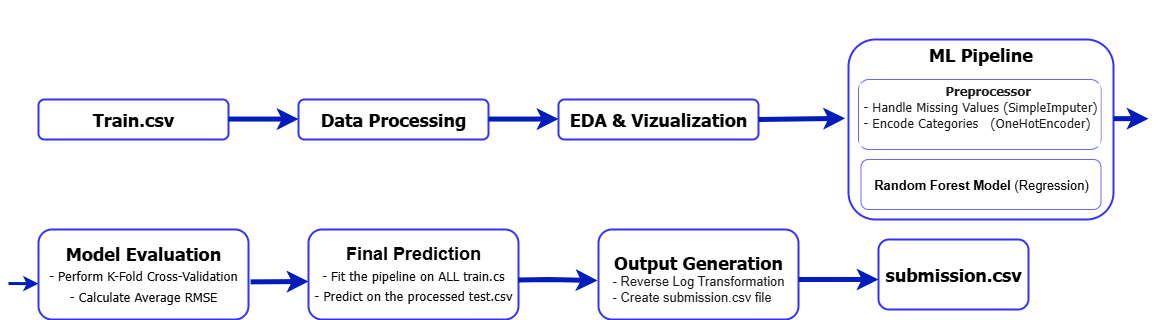

The diagram above was exported from draw.io. Its source (the exported page's mxGraphModel, read from the mxfile embedded in the PNG):
<mxGraphModel dx="1737" dy="950" grid="1" gridSize="10" guides="1" tooltips="1" connect="1" arrows="1" fold="1" page="1" pageScale="1" pageWidth="1169" pageHeight="827" math="0" shadow="0">
  <root>
    <mxCell id="0" />
    <mxCell id="1" parent="0" />
    <mxCell id="v5drlWfKP_k-kYtG-fCv-1" value="&lt;font style=&quot;font-size: 18px;&quot;&gt;Train.csv&lt;/font&gt;" style="rounded=1;whiteSpace=wrap;html=1;fontStyle=1;fontSize=17;fontFamily=Tahoma;strokeWidth=2;strokeColor=#3333FF;" vertex="1" parent="1">
      <mxGeometry x="40" y="100" width="190" height="40" as="geometry" />
    </mxCell>
    <mxCell id="v5drlWfKP_k-kYtG-fCv-2" value="&lt;font style=&quot;font-size: 18px;&quot;&gt;&lt;b&gt;Data Processing&lt;/b&gt;&lt;/font&gt;" style="rounded=1;whiteSpace=wrap;html=1;fontSize=17;fontFamily=Tahoma;strokeWidth=2;strokeColor=#3333FF;" vertex="1" parent="1">
      <mxGeometry x="300" y="100" width="190" height="40" as="geometry" />
    </mxCell>
    <mxCell id="v5drlWfKP_k-kYtG-fCv-4" value="&lt;font style=&quot;font-size: 18px;&quot;&gt;EDA &amp;amp; Vizualization&lt;/font&gt;" style="rounded=1;whiteSpace=wrap;html=1;fontSize=17;fontFamily=Tahoma;fontStyle=1;strokeWidth=2;strokeColor=#3333FF;" vertex="1" parent="1">
      <mxGeometry x="560" y="100" width="200" height="40" as="geometry" />
    </mxCell>
    <mxCell id="v5drlWfKP_k-kYtG-fCv-5" value="&lt;div&gt;&lt;font style=&quot;font-size: 18px;&quot;&gt;&lt;b&gt;&lt;br&gt;&lt;/b&gt;&lt;/font&gt;&lt;/div&gt;&lt;font style=&quot;font-size: 18px;&quot;&gt;&lt;b&gt;&lt;div&gt;&lt;font&gt;&lt;b&gt;&lt;br&gt;&lt;/b&gt;&lt;/font&gt;&lt;/div&gt;ML Pipeline&lt;/b&gt;&lt;/font&gt;&lt;div&gt;&lt;font style=&quot;font-size: 18px;&quot;&gt;&lt;b&gt;&lt;br&gt;&lt;/b&gt;&lt;/font&gt;&lt;/div&gt;&lt;div&gt;&lt;font style=&quot;font-size: 18px;&quot;&gt;&lt;b&gt;&lt;br&gt;&lt;/b&gt;&lt;/font&gt;&lt;/div&gt;&lt;div&gt;&lt;font style=&quot;font-size: 18px;&quot;&gt;&lt;b&gt;&lt;br&gt;&lt;/b&gt;&lt;/font&gt;&lt;/div&gt;&lt;div&gt;&lt;font style=&quot;font-size: 18px;&quot;&gt;&lt;b&gt;&lt;br&gt;&lt;/b&gt;&lt;/font&gt;&lt;/div&gt;&lt;div&gt;&lt;font style=&quot;font-size: 18px;&quot;&gt;&lt;b&gt;&lt;br&gt;&lt;/b&gt;&lt;/font&gt;&lt;/div&gt;&lt;div&gt;&lt;font style=&quot;font-size: 18px;&quot;&gt;&lt;b&gt;&lt;br&gt;&lt;/b&gt;&lt;/font&gt;&lt;/div&gt;&lt;div&gt;&lt;font style=&quot;font-size: 18px;&quot;&gt;&lt;b&gt;&lt;br&gt;&lt;/b&gt;&lt;/font&gt;&lt;/div&gt;&lt;div&gt;&lt;font style=&quot;font-size: 18px;&quot;&gt;&lt;b&gt;&lt;br&gt;&lt;/b&gt;&lt;/font&gt;&lt;/div&gt;&lt;div&gt;&lt;font&gt;&lt;b&gt;&lt;br&gt;&lt;/b&gt;&lt;/font&gt;&lt;/div&gt;" style="rounded=1;whiteSpace=wrap;html=1;fontSize=17;fontFamily=Tahoma;strokeWidth=2;strokeColor=#3333FF;" vertex="1" parent="1">
      <mxGeometry x="850" y="40" width="265" height="180" as="geometry" />
    </mxCell>
    <mxCell id="v5drlWfKP_k-kYtG-fCv-7" value="" style="endArrow=classic;html=1;rounded=0;fontStyle=1;fillColor=#0050ef;strokeColor=#001DBC;strokeWidth=5;" edge="1" parent="1">
      <mxGeometry relative="1" as="geometry">
        <mxPoint x="230" y="119.55" as="sourcePoint" />
        <mxPoint x="300" y="119.55" as="targetPoint" />
        <Array as="points" />
      </mxGeometry>
    </mxCell>
    <mxCell id="v5drlWfKP_k-kYtG-fCv-9" value="" style="endArrow=classic;html=1;rounded=0;fontStyle=1;fillColor=#0050ef;strokeColor=#001DBC;strokeWidth=5;" edge="1" parent="1">
      <mxGeometry relative="1" as="geometry">
        <mxPoint x="490" y="119.55" as="sourcePoint" />
        <mxPoint x="560" y="119.55" as="targetPoint" />
        <Array as="points" />
      </mxGeometry>
    </mxCell>
    <mxCell id="v5drlWfKP_k-kYtG-fCv-10" value="" style="endArrow=classic;html=1;rounded=0;fontStyle=1;exitX=1;exitY=0.5;exitDx=0;exitDy=0;entryX=-0.013;entryY=0.438;entryDx=0;entryDy=0;entryPerimeter=0;fillColor=#0050ef;strokeColor=#001DBC;strokeWidth=5;" edge="1" parent="1" source="v5drlWfKP_k-kYtG-fCv-4" target="v5drlWfKP_k-kYtG-fCv-5">
      <mxGeometry relative="1" as="geometry">
        <mxPoint x="790" y="59.999999999999964" as="sourcePoint" />
        <mxPoint x="790.3" y="99.96000000000001" as="targetPoint" />
        <Array as="points" />
      </mxGeometry>
    </mxCell>
    <mxCell id="v5drlWfKP_k-kYtG-fCv-11" value="&lt;br&gt;&lt;p style=&quot;cursor: text; box-sizing: border-box; margin: 0px; padding: 0px; counter-reset: list-1 0 list-2 0 list-3 0 list-4 0 list-5 0 list-6 0 list-7 0 list-8 0 list-9 0; color: rgb(27, 28, 29); font-style: normal; font-variant-ligatures: none; font-variant-caps: normal; letter-spacing: normal; orphans: 2; text-indent: 0px; text-transform: none; widows: 2; word-spacing: 0px; -webkit-text-stroke-width: 0px; white-space: pre-wrap; background-color: rgb(255, 255, 255); text-decoration-thickness: initial; text-decoration-style: initial; text-decoration-color: initial;&quot;&gt;&lt;span style=&quot;font-weight: 400;&quot;&gt;&amp;nbsp; &amp;nbsp; &amp;nbsp; &amp;nbsp;&lt;/span&gt;&lt;b&gt;&lt;font style=&quot;font-size: 13px;&quot;&gt;Preprocessor  &lt;/font&gt;&lt;/b&gt;&lt;/p&gt;&lt;p style=&quot;text-align: left; cursor: text; box-sizing: border-box; margin: 0px; padding: 0px; counter-reset: list-1 0 list-2 0 list-3 0 list-4 0 list-5 0 list-6 0 list-7 0 list-8 0 list-9 0; color: rgb(27, 28, 29); font-style: normal; font-variant-ligatures: none; font-variant-caps: normal; font-weight: 400; letter-spacing: normal; orphans: 2; text-indent: 0px; text-transform: none; widows: 2; word-spacing: 0px; -webkit-text-stroke-width: 0px; white-space: pre-wrap; background-color: rgb(255, 255, 255); text-decoration-thickness: initial; text-decoration-style: initial; text-decoration-color: initial;&quot;&gt;&lt;font style=&quot;font-size: 13px;&quot;&gt; - Handle Missing Values (SimpleImputer)&lt;/font&gt;&lt;/p&gt;&lt;p style=&quot;text-align: left; cursor: text; box-sizing: border-box; margin: 0px; padding: 0px; counter-reset: list-1 0 list-2 0 list-3 0 list-4 0 list-5 0 list-6 0 list-7 0 list-8 0 list-9 0; color: rgb(27, 28, 29); font-style: normal; font-variant-ligatures: none; font-variant-caps: normal; font-weight: 400; letter-spacing: normal; orphans: 2; text-indent: 0px; text-transform: none; widows: 2; word-spacing: 0px; -webkit-text-stroke-width: 0px; white-space: pre-wrap; background-color: rgb(255, 255, 255); text-decoration-thickness: initial; text-decoration-style: initial; text-decoration-color: initial;&quot;&gt;&lt;span style=&quot;background-color: light-dark(rgb(255, 255, 255), rgb(18, 18, 18)); color: light-dark(rgb(27, 28, 29), rgb(212, 213, 214));&quot;&gt;&lt;font style=&quot;font-size: 13px;&quot;&gt; - Encode Categories   (OneHotEncoder)&amp;nbsp; &amp;nbsp; &amp;nbsp;&lt;/font&gt;&lt;/span&gt;&lt;/p&gt;&lt;div&gt;&lt;br&gt;&lt;/div&gt;" style="rounded=1;whiteSpace=wrap;html=1;align=center;fontFamily=Tahoma;fontSize=11;strokeColor=#6666FF;" vertex="1" parent="1">
      <mxGeometry x="860" y="80" width="242.5" height="70" as="geometry" />
    </mxCell>
    <mxCell id="v5drlWfKP_k-kYtG-fCv-12" value="&lt;font style=&quot;font-size: 13px;&quot;&gt;&lt;b&gt;Random Forest Model&lt;/b&gt; (Regression)&lt;/font&gt;" style="rounded=1;whiteSpace=wrap;html=1;strokeColor=#6666FF;" vertex="1" parent="1">
      <mxGeometry x="862.5" y="160" width="240" height="50" as="geometry" />
    </mxCell>
    <mxCell id="v5drlWfKP_k-kYtG-fCv-13" value="&lt;font style=&quot;font-size: 18px;&quot; face=&quot;Tahoma&quot;&gt;Model Evaluation&lt;/font&gt;&lt;div&gt;&lt;font style=&quot;font-size: 13px;&quot;&gt;&lt;font face=&quot;Tahoma&quot; style=&quot;font-weight: normal;&quot;&gt;- Perform K-Fold Cross-Validation&lt;/font&gt;&lt;font face=&quot;Tahoma&quot;&gt;&lt;/font&gt;&lt;/font&gt;&lt;/div&gt;&lt;div&gt;&lt;font style=&quot;font-weight: normal; font-size: 13px;&quot; face=&quot;Tahoma&quot;&gt;&lt;font style=&quot;&quot;&gt;-&amp;nbsp;&lt;/font&gt;&lt;span style=&quot;background-color: transparent; color: light-dark(rgb(0, 0, 0), rgb(255, 255, 255));&quot;&gt;&lt;font style=&quot;&quot;&gt;Calculate Average RMSE&lt;/font&gt;&lt;/span&gt;&lt;/font&gt;&lt;font face=&quot;Tahoma&quot; style=&quot;font-size: 10px; font-weight: normal;&quot;&gt;&lt;br&gt;&lt;/font&gt;&lt;/div&gt;" style="rounded=1;whiteSpace=wrap;html=1;fontSize=17;fontStyle=1;strokeWidth=2;strokeColor=#3333FF;" vertex="1" parent="1">
      <mxGeometry x="40" y="230" width="210" height="90" as="geometry" />
    </mxCell>
    <mxCell id="v5drlWfKP_k-kYtG-fCv-15" value="&lt;font style=&quot;font-size: 18px;&quot;&gt;Final Prediction&lt;/font&gt;&lt;br&gt;&lt;div&gt;&lt;font style=&quot;font-size: 13px;&quot;&gt;&lt;font face=&quot;Tahoma&quot; style=&quot;font-weight: normal;&quot;&gt;-&amp;nbsp;&lt;/font&gt;&lt;span style=&quot;background-color: transparent; color: light-dark(rgb(0, 0, 0), rgb(255, 255, 255)); font-weight: normal;&quot;&gt;&lt;font face=&quot;Tahoma&quot; style=&quot;&quot;&gt;Fit the pipeline on ALL train.cs&lt;br&gt;&lt;/font&gt;&lt;/span&gt;&lt;font style=&quot;background-color: transparent; color: light-dark(rgb(0, 0, 0), rgb(255, 255, 255)); font-weight: normal;&quot; face=&quot;Tahoma&quot;&gt;&lt;font style=&quot;&quot;&gt;-&amp;nbsp;&lt;/font&gt;&lt;/font&gt;&lt;span style=&quot;background-color: transparent; color: light-dark(rgb(0, 0, 0), rgb(255, 255, 255)); font-weight: normal;&quot;&gt;&lt;font face=&quot;Tahoma&quot; style=&quot;&quot;&gt;Predict on the processed test.csv&lt;/font&gt;&lt;/span&gt;&lt;/font&gt;&lt;/div&gt;" style="rounded=1;whiteSpace=wrap;html=1;fontSize=17;fontStyle=1;strokeColor=#3333FF;strokeWidth=2;" vertex="1" parent="1">
      <mxGeometry x="310" y="230" width="210" height="90" as="geometry" />
    </mxCell>
    <mxCell id="v5drlWfKP_k-kYtG-fCv-16" value="" style="endArrow=classic;html=1;rounded=0;fillColor=#0050ef;strokeColor=#001DBC;strokeWidth=5;exitX=1.01;exitY=0.553;exitDx=0;exitDy=0;exitPerimeter=0;" edge="1" parent="1">
      <mxGeometry width="50" height="50" relative="1" as="geometry">
        <mxPoint x="252.10000000000002" y="282.3800000000001" as="sourcePoint" />
        <mxPoint x="310" y="282" as="targetPoint" />
      </mxGeometry>
    </mxCell>
    <mxCell id="v5drlWfKP_k-kYtG-fCv-18" value="&lt;font style=&quot;font-size: 18px;&quot; face=&quot;Tahoma&quot;&gt;&lt;b style=&quot;&quot;&gt;&lt;br&gt;Output Generation&lt;/b&gt;&lt;/font&gt;&lt;div&gt;&lt;div&gt;&lt;p style=&quot;cursor: text; box-sizing: border-box; margin: 0px; padding: 0px; counter-reset: list-1 0 list-2 0 list-3 0 list-4 0 list-5 0 list-6 0 list-7 0 list-8 0 list-9 0; color: rgb(27, 28, 29); font-family: &amp;quot;Google Sans Flex&amp;quot;, &amp;quot;Google Sans&amp;quot;, &amp;quot;Helvetica Neue&amp;quot;, sans-serif; font-variant-ligatures: none; text-align: start; white-space-collapse: preserve; background-color: rgb(255, 255, 255);&quot;&gt;&lt;font style=&quot;font-size: 13px;&quot;&gt;- Reverse Log Transformation&lt;/font&gt;&lt;/p&gt;&lt;p style=&quot;cursor: text; box-sizing: border-box; margin: 0px; padding: 0px; counter-reset: list-1 0 list-2 0 list-3 0 list-4 0 list-5 0 list-6 0 list-7 0 list-8 0 list-9 0; color: rgb(27, 28, 29); font-family: &amp;quot;Google Sans Flex&amp;quot;, &amp;quot;Google Sans&amp;quot;, &amp;quot;Helvetica Neue&amp;quot;, sans-serif; font-variant-ligatures: none; text-align: start; white-space-collapse: preserve; background-color: rgb(255, 255, 255);&quot;&gt;&lt;font style=&quot;font-size: 13px;&quot;&gt;- Create submission.csv file&amp;nbsp;&lt;/font&gt;&lt;/p&gt;&lt;br&gt;&lt;/div&gt;&lt;/div&gt;" style="rounded=1;whiteSpace=wrap;html=1;strokeWidth=2;strokeColor=#3333FF;" vertex="1" parent="1">
      <mxGeometry x="600" y="230" width="200" height="90" as="geometry" />
    </mxCell>
    <mxCell id="v5drlWfKP_k-kYtG-fCv-21" value="" style="endArrow=classic;html=1;rounded=0;fillColor=#0050ef;strokeColor=#001DBC;strokeWidth=5;exitX=0.999;exitY=0.56;exitDx=0;exitDy=0;exitPerimeter=0;entryX=-0.005;entryY=0.568;entryDx=0;entryDy=0;entryPerimeter=0;" edge="1" parent="1" source="v5drlWfKP_k-kYtG-fCv-15" target="v5drlWfKP_k-kYtG-fCv-18">
      <mxGeometry width="50" height="50" relative="1" as="geometry">
        <mxPoint x="480" y="284.73" as="sourcePoint" />
        <mxPoint x="580" y="280" as="targetPoint" />
        <Array as="points">
          <mxPoint x="550" y="280" />
        </Array>
      </mxGeometry>
    </mxCell>
    <mxCell id="v5drlWfKP_k-kYtG-fCv-22" value="&lt;b&gt;&lt;font face=&quot;Tahoma&quot; style=&quot;font-size: 18px;&quot;&gt;submission.csv&lt;/font&gt;&lt;/b&gt;" style="rounded=1;whiteSpace=wrap;html=1;strokeWidth=2;strokeColor=#3333FF;" vertex="1" parent="1">
      <mxGeometry x="880" y="240" width="150" height="70" as="geometry" />
    </mxCell>
    <mxCell id="v5drlWfKP_k-kYtG-fCv-24" value="" style="endArrow=classic;html=1;rounded=0;entryX=0;entryY=0.5;entryDx=0;entryDy=0;fillColor=#0050ef;strokeColor=#001DBC;strokeWidth=3;" edge="1" parent="1">
      <mxGeometry width="50" height="50" relative="1" as="geometry">
        <mxPoint x="10" y="284" as="sourcePoint" />
        <mxPoint x="40" y="284.23" as="targetPoint" />
      </mxGeometry>
    </mxCell>
    <mxCell id="v5drlWfKP_k-kYtG-fCv-25" value="" style="endArrow=classic;html=1;rounded=0;fillColor=#0050ef;strokeColor=#001DBC;strokeWidth=5;" edge="1" parent="1">
      <mxGeometry width="50" height="50" relative="1" as="geometry">
        <mxPoint x="1115" y="119.17" as="sourcePoint" />
        <mxPoint x="1150" y="119.17" as="targetPoint" />
      </mxGeometry>
    </mxCell>
    <mxCell id="v5drlWfKP_k-kYtG-fCv-31" value="" style="endArrow=classic;html=1;rounded=0;fillColor=#0050ef;strokeColor=#001DBC;strokeWidth=5;entryX=0;entryY=0.571;entryDx=0;entryDy=0;entryPerimeter=0;" edge="1" parent="1" target="v5drlWfKP_k-kYtG-fCv-22">
      <mxGeometry width="50" height="50" relative="1" as="geometry">
        <mxPoint x="800" y="280" as="sourcePoint" />
        <mxPoint x="832" y="280" as="targetPoint" />
        <Array as="points" />
      </mxGeometry>
    </mxCell>
  </root>
</mxGraphModel>